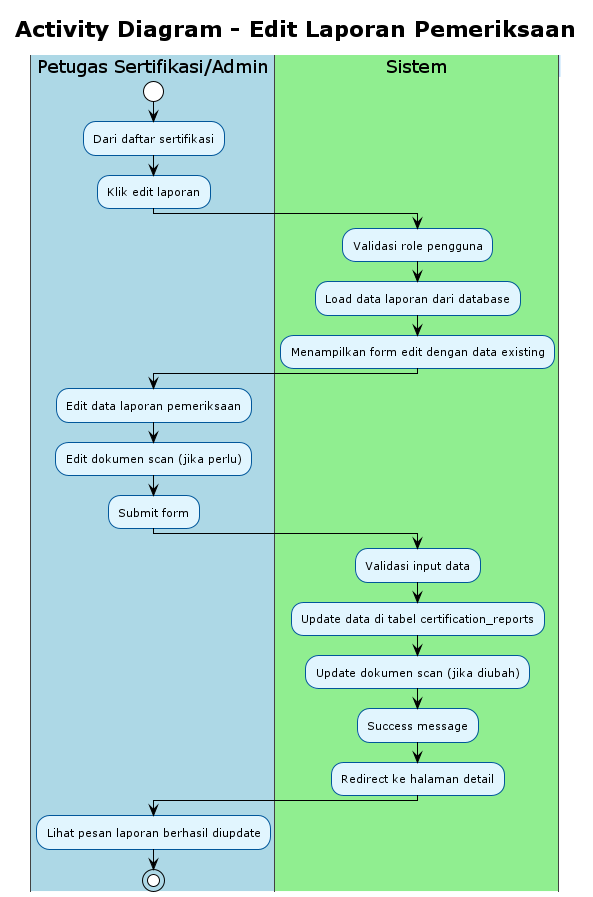

The diagram above was rendered by PlantUML. Its source (embedded in the PNG):
@startuml
!theme plain
skinparam activity {
    BackgroundColor #E1F5FE
    BorderColor #01579B
    FontSize 11
}
skinparam swimlane {
    BackgroundColor #F5F5F5
    BorderColor #424242
    TitleBackgroundColor #BBDEFB
    TitleBorderColor #1976D2
}

title Activity Diagram - Edit Laporan Pemeriksaan

|#LightBlue|Petugas Sertifikasi/Admin|
start
:Dari daftar sertifikasi;
:Klik edit laporan;

|#LightGreen|Sistem|
:Validasi role pengguna;
:Load data laporan dari database;
:Menampilkan form edit dengan data existing;

|#LightBlue|Petugas Sertifikasi/Admin|
:Edit data laporan pemeriksaan;
:Edit dokumen scan (jika perlu);
:Submit form;

|#LightGreen|Sistem|
:Validasi input data;
:Update data di tabel certification_reports;
:Update dokumen scan (jika diubah);
:Success message;
:Redirect ke halaman detail;

|#LightBlue|Petugas Sertifikasi/Admin|
:Lihat pesan laporan berhasil diupdate;

stop

@enduml